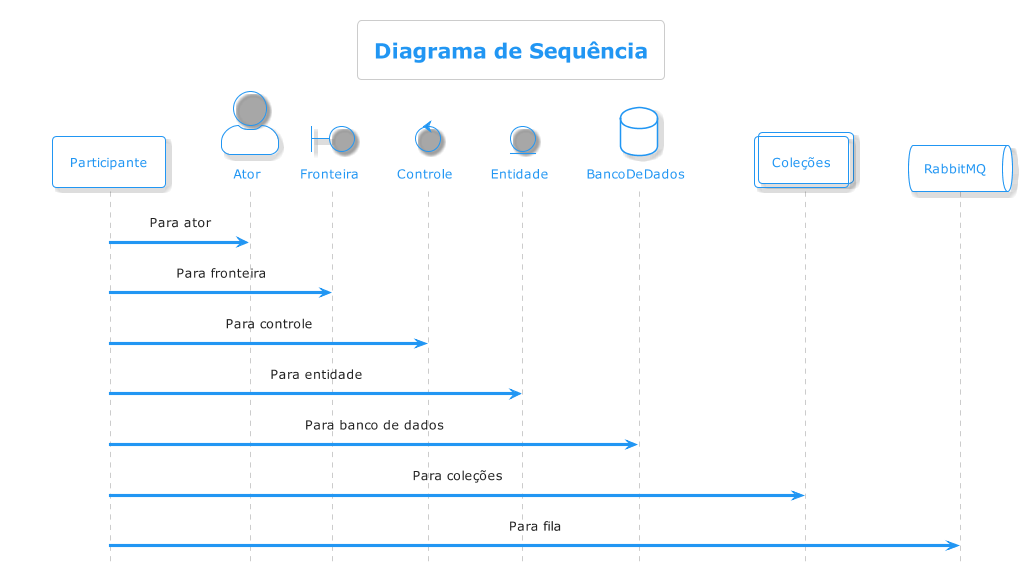

The diagram above was rendered by PlantUML. Its source (embedded in the PNG):
@startuml DiagramaSequencia
!include https://raw.githubusercontent.com/plantuml-stdlib/C4-PlantUML/master/C4_Sequence.puml
!theme materia-outline
title Diagrama de Sequência
participant Participante as Foo
actor       Ator       as Foo1
boundary    Fronteira    as Foo2
control     Controle     as Foo3
entity      Entidade      as Foo4
database    BancoDeDados    as Foo5
collections Coleções as Foo6
queue       RabbitMQ       as Foo7
Foo -> Foo1 : Para ator 
Foo -> Foo2 : Para fronteira
Foo -> Foo3 : Para controle
Foo -> Foo4 : Para entidade
Foo -> Foo5 : Para banco de dados
Foo -> Foo6 : Para coleções
Foo -> Foo7: Para fila
@enduml